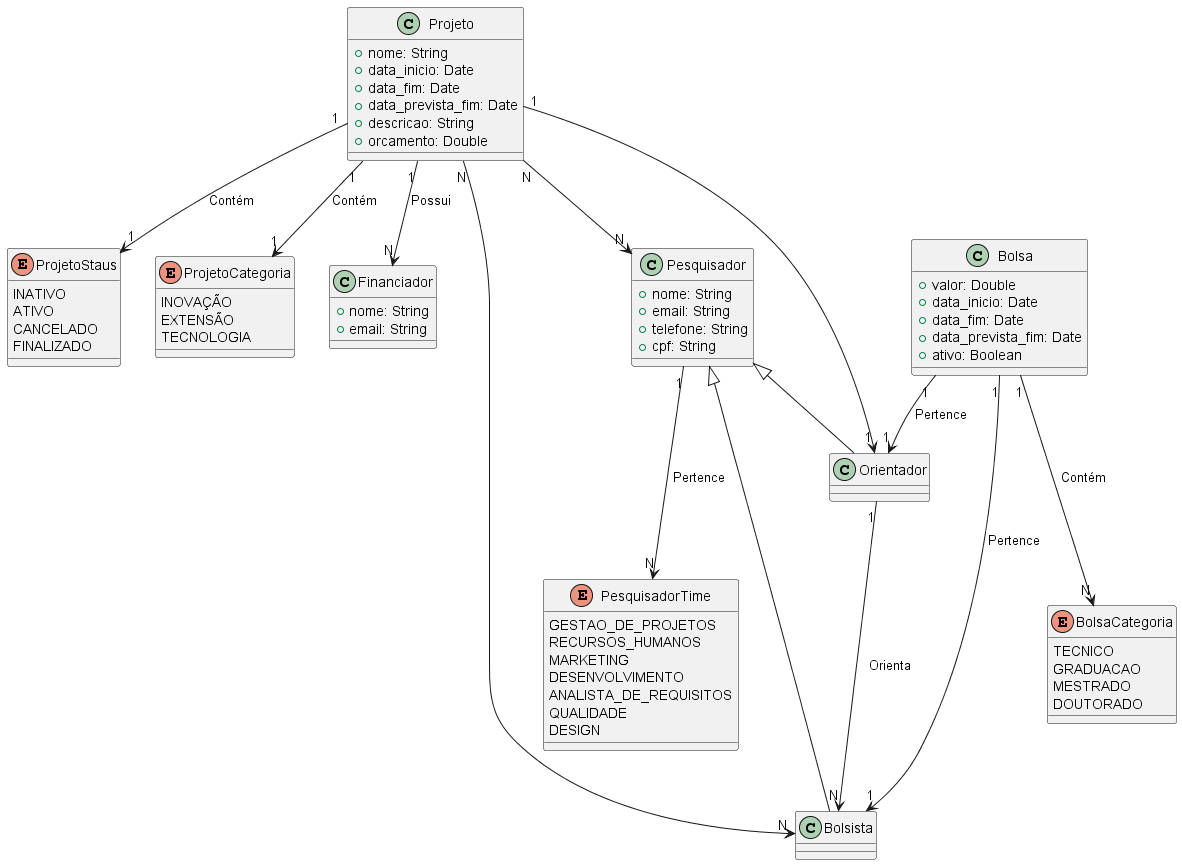

The diagram above was rendered by PlantUML. Its source (embedded in the PNG):
@startuml coLAB
class Projeto {
  +nome: String
  +data_inicio: Date
  +data_fim: Date  
  +data_prevista_fim: Date
  +descricao: String
  +orcamento: Double
}

enum ProjetoStaus {
  INATIVO
  ATIVO
  CANCELADO
  FINALIZADO
}

enum ProjetoCategoria {
    INOVAÇÃO
    EXTENSÃO
    TECNOLOGIA
}

class Financiador {
  +nome: String
  +email: String
}

class Orientador {
}

class Bolsista {
}

class Pesquisador {
  +nome: String
  +email: String
  +telefone: String
  +cpf: String
}

enum PesquisadorTime {
    GESTAO_DE_PROJETOS
    RECURSOS_HUMANOS
    MARKETING
    DESENVOLVIMENTO
    ANALISTA_DE_REQUISITOS
    QUALIDADE
    DESIGN
}

class Bolsa {
  +valor: Double
  +data_inicio: Date
  +data_fim: Date  
  +data_prevista_fim: Date
  +ativo: Boolean
}

enum BolsaCategoria {
    TECNICO
    GRADUACAO
    MESTRADO
    DOUTORADO
}

Projeto "1" --> "1" Orientador
Projeto "N" --> "N" Pesquisador
Projeto "N" --> "N" Bolsista
Projeto "1" --> "N" Financiador: Possui
Projeto "1" --> "1" ProjetoCategoria: Contém
Projeto "1" --> "1" ProjetoStaus: Contém

Bolsa "1" --> "1" Bolsista: Pertence
Bolsa "1" --> "1" Orientador: Pertence
Bolsa "1" ---> "N" BolsaCategoria: Contém

Pesquisador "1" ---> "N" PesquisadorTime: Pertence
Pesquisador <|-- Orientador
Pesquisador <|-- Bolsista

Orientador "1" ---> "N" Bolsista: Orienta

@enduml